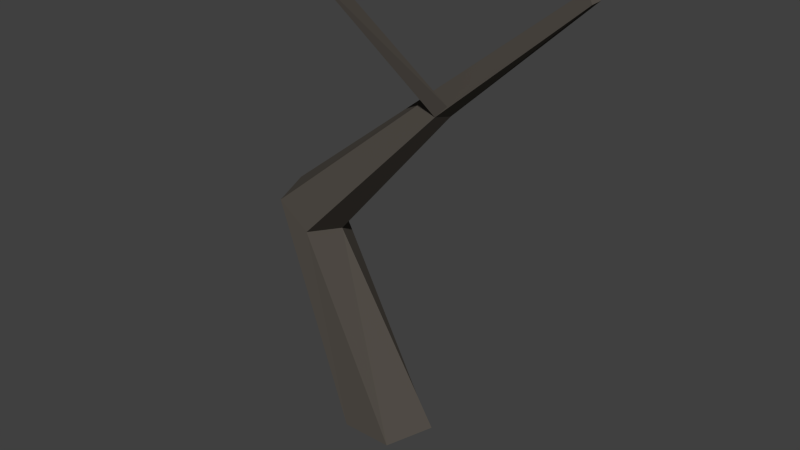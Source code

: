 # Source: trunk.blend  (saved by Blender 2.76.0; exported with 4.5.12 LTS)
import bpy
from mathutils import Matrix  # noqa: F401  (used for matrix-valued properties, if any)

bpy.ops.wm.read_factory_settings(use_empty=True)
scene = bpy.context.scene
scene.name = 'Scene'

# ---- collections
col_collection_1 = bpy.data.collections.new('Collection 1'); scene.collection.children.link(col_collection_1)

# ---- materials (node trees are filled in below, after node groups)
mat_trunk = bpy.data.materials.new('trunk')
mat_trunk.alpha_threshold = 0.0
mat_trunk.use_transparent_shadow = False
mat_trunk.diffuse_color = (0.08866, 0.07819, 0.06663, 1.0)
mat_trunk.roughness = 0.5
mat_trunk.specular_intensity = 0.0

# ---- material node trees

# ---- world
world_world = bpy.data.worlds.new('World'); scene.world = world_world
world_world.color = (0.05088, 0.05088, 0.05088)
world_world.use_sun_shadow = False
world_world.sun_shadow_jitter_overblur = 0.0
world_world.cycles.sampling_method = 'MANUAL'
world_world.cycles.sample_map_resolution = 256

# ---- meshes
me_cylinder = bpy.data.meshes.new('Cylinder')
me_cylinder.from_pydata([(0.04372, 0.3171, 0.01455), (-0.6371, 0.2474, 1.49), (0.3453, 0.09798, 0.01455), (-0.4468, 0.07646, 1.352), (0.2301, -0.2565, 0.01455), (-0.5195, -0.2002, 1.404), (-0.1426, -0.2565, 0.01455), (-0.7548, -0.2002, 1.576), (-0.2578, 0.09798, 0.01455), (-0.8275, 0.07646, 1.628), (0.5032, 0.03193, 2.428), (0.4237, 0.1033, 2.486), (0.4729, -0.0836, 2.45), (0.3746, -0.0836, 2.521), (0.3442, 0.03193, 2.543), (0.1093, -0.7176, 3.384), (0.1773, -0.7162, 3.364), (0.09292, -0.6682, 3.432), (0.3958, 0.01866, 2.559), (0.5543, -0.07109, 2.532), (0.1381, -0.6572, 3.464), (0.2123, -0.6815, 3.401), (1.456, 0.02706, 3.28), (1.412, 0.06695, 3.312), (1.439, -0.03747, 3.292), (1.368, 0.02706, 3.344)], [], [(0, 1, 3), (3, 5, 4), (5, 7, 6), (3, 10, 12), (8, 9, 1), (7, 9, 8), (2, 6, 8), (1, 9, 14), (3, 1, 11), (5, 12, 13), (7, 13, 14), (10, 11, 23), (13, 15, 17), (13, 12, 16), (18, 20, 21), (17, 20, 18), (12, 14, 18), (16, 12, 19), (23, 25, 24), (10, 22, 24), (12, 24, 25), (11, 14, 25), (20, 17, 15), (2, 0, 3), (2, 3, 4), (4, 5, 6), (5, 3, 12), (0, 8, 1), (6, 7, 8), (8, 0, 2), (2, 4, 6), (11, 1, 14), (10, 3, 11), (7, 5, 13), (9, 7, 14), (22, 10, 23), (14, 13, 17), (15, 13, 16), (19, 18, 21), (14, 17, 18), (19, 12, 18), (21, 16, 19), (22, 23, 24), (12, 10, 24), (14, 12, 25), (23, 11, 25), (15, 16, 21), (21, 20, 15)])
me_cylinder.materials.append(mat_trunk)
me_cylinder.use_remesh_preserve_volume = False
me_cylinder.use_remesh_preserve_attributes = False
me_cylinder.use_mirror_vertex_groups = False
me_cylinder.update()

# ---- objects
ob_trunk = bpy.data.objects.new('Trunk', me_cylinder)

# ---- transforms, parenting, visibility, modifiers, constraints
ob_trunk.location = (0.0, 0.0, -0.0)
ob_trunk.lineart.crease_threshold = 0.0
_m = ob_trunk.modifiers.new('Decimate', 'DECIMATE')
_m.ratio = 0.8611
_m.use_collapse_triangulate = True

# ---- collection membership
col_collection_1.objects.link(ob_trunk)

# ---- scene / render settings (as saved in the file)
scene.frame_start = 1; scene.frame_end = 250; scene.frame_set(1)
scene.render.engine = 'BLENDER_EEVEE_NEXT'
scene.render.resolution_percentage = 50
scene.render.dither_intensity = 0.0
scene.cycles.use_denoising = False
scene.cycles.samples = 10
scene.cycles.sampling_pattern = 'TABULATED_SOBOL'
scene.cycles.light_sampling_threshold = 0.0
scene.cycles.use_adaptive_sampling = False
scene.cycles.use_light_tree = False
scene.cycles.blur_glossy = 0.0
scene.cycles.pixel_filter_type = 'GAUSSIAN'
scene.cycles.sample_clamp_indirect = 0.0
scene.view_settings.view_transform = 'Standard'
bpy.context.view_layer.update()

# ---- added for rendering (the .blend has no active camera and no usable light): camera, sun
cam_auto = bpy.data.cameras.new('AutoCamera')
cam_auto.lens = 50.0
cam_auto.sensor_width = 36.0
cam_auto.clip_end = 1000.0
ob_auto_camera = bpy.data.objects.new('AutoCamera', cam_auto)
scene.collection.objects.link(ob_auto_camera)
ob_auto_camera.location = (4.23137, -4.91421, 4.8706)
ob_auto_camera.rotation_euler = (1.09748, -7.21219e-08, 0.694738)
scene.camera = ob_auto_camera
light_auto_sun = bpy.data.lights.new('AutoSun', 'SUN')
light_auto_sun.energy = 3.0
light_auto_sun.angle = 0.0523599
ob_auto_sun = bpy.data.objects.new('AutoSun', light_auto_sun)
scene.collection.objects.link(ob_auto_sun)
ob_auto_sun.rotation_euler = (0.872665, 0.174533, 0.523599)
bpy.context.view_layer.update()
